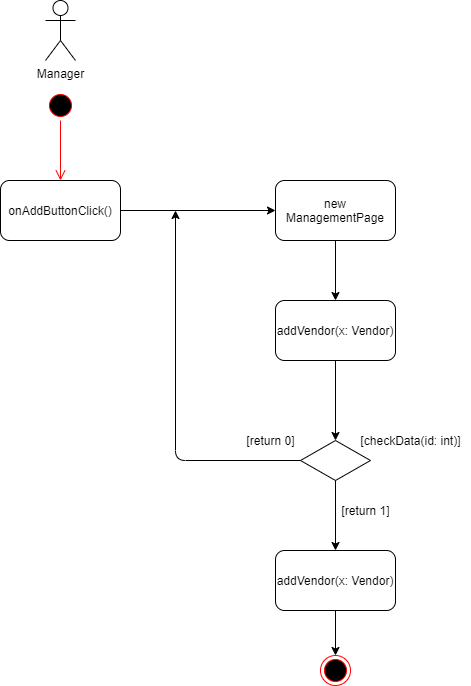

The diagram above was exported from draw.io. Its source (the exported page's mxGraphModel, read from the mxfile embedded in the PNG):
<mxGraphModel dx="868" dy="482" grid="1" gridSize="10" guides="1" tooltips="1" connect="1" arrows="1" fold="1" page="1" pageScale="1" pageWidth="827" pageHeight="1169" math="0" shadow="0">
  <root>
    <mxCell id="0" />
    <mxCell id="1" parent="0" />
    <mxCell id="5hQVobz80JFgihwK8SIt-1" value="Manager" style="shape=umlActor;verticalLabelPosition=bottom;labelBackgroundColor=#ffffff;verticalAlign=top;html=1;outlineConnect=0;" parent="1" vertex="1">
      <mxGeometry x="150" y="40" width="30" height="60" as="geometry" />
    </mxCell>
    <mxCell id="5hQVobz80JFgihwK8SIt-2" value="" style="ellipse;html=1;shape=startState;fillColor=#000000;strokeColor=#ff0000;" parent="1" vertex="1">
      <mxGeometry x="150" y="130" width="30" height="30" as="geometry" />
    </mxCell>
    <mxCell id="5hQVobz80JFgihwK8SIt-3" value="" style="edgeStyle=orthogonalEdgeStyle;html=1;verticalAlign=bottom;endArrow=open;endSize=8;strokeColor=#ff0000;" parent="1" source="5hQVobz80JFgihwK8SIt-2" edge="1">
      <mxGeometry relative="1" as="geometry">
        <mxPoint x="165" y="220" as="targetPoint" />
      </mxGeometry>
    </mxCell>
    <mxCell id="5hQVobz80JFgihwK8SIt-4" value="onAddButtonClick()" style="rounded=1;whiteSpace=wrap;html=1;" parent="1" vertex="1">
      <mxGeometry x="105" y="220" width="120" height="60" as="geometry" />
    </mxCell>
    <mxCell id="5hQVobz80JFgihwK8SIt-5" value="new ManagementPage" style="rounded=1;whiteSpace=wrap;html=1;" parent="1" vertex="1">
      <mxGeometry x="380" y="220" width="120" height="60" as="geometry" />
    </mxCell>
    <mxCell id="5hQVobz80JFgihwK8SIt-6" value="addVendor(x: Vendor)" style="rounded=1;whiteSpace=wrap;html=1;" parent="1" vertex="1">
      <mxGeometry x="380" y="340" width="120" height="60" as="geometry" />
    </mxCell>
    <mxCell id="5hQVobz80JFgihwK8SIt-7" value="" style="rhombus;whiteSpace=wrap;html=1;" parent="1" vertex="1">
      <mxGeometry x="405" y="480" width="70" height="40" as="geometry" />
    </mxCell>
    <mxCell id="5hQVobz80JFgihwK8SIt-8" value="[checkData(id: int)]" style="text;html=1;align=center;verticalAlign=middle;resizable=0;points=[];autosize=1;" parent="1" vertex="1">
      <mxGeometry x="455" y="470" width="120" height="20" as="geometry" />
    </mxCell>
    <mxCell id="5hQVobz80JFgihwK8SIt-9" value="" style="endArrow=classic;html=1;exitX=0.5;exitY=1;exitDx=0;exitDy=0;" parent="1" source="5hQVobz80JFgihwK8SIt-7" edge="1">
      <mxGeometry width="50" height="50" relative="1" as="geometry">
        <mxPoint x="250" y="560" as="sourcePoint" />
        <mxPoint x="440" y="590" as="targetPoint" />
      </mxGeometry>
    </mxCell>
    <mxCell id="5hQVobz80JFgihwK8SIt-10" value="[return 1]" style="text;html=1;align=center;verticalAlign=middle;resizable=0;points=[];autosize=1;" parent="1" vertex="1">
      <mxGeometry x="440" y="540" width="60" height="20" as="geometry" />
    </mxCell>
    <mxCell id="5hQVobz80JFgihwK8SIt-11" value="[return 0]" style="text;html=1;align=center;verticalAlign=middle;resizable=0;points=[];autosize=1;" parent="1" vertex="1">
      <mxGeometry x="345" y="470" width="60" height="20" as="geometry" />
    </mxCell>
    <mxCell id="5hQVobz80JFgihwK8SIt-12" value="addVendor(x: Vendor)" style="rounded=1;whiteSpace=wrap;html=1;" parent="1" vertex="1">
      <mxGeometry x="380" y="590" width="120" height="60" as="geometry" />
    </mxCell>
    <mxCell id="5hQVobz80JFgihwK8SIt-13" value="" style="endArrow=classic;html=1;exitX=0.5;exitY=1;exitDx=0;exitDy=0;" parent="1" source="5hQVobz80JFgihwK8SIt-12" target="5hQVobz80JFgihwK8SIt-14" edge="1">
      <mxGeometry width="50" height="50" relative="1" as="geometry">
        <mxPoint x="250" y="560" as="sourcePoint" />
        <mxPoint x="440" y="710" as="targetPoint" />
      </mxGeometry>
    </mxCell>
    <mxCell id="5hQVobz80JFgihwK8SIt-14" value="" style="ellipse;html=1;shape=endState;fillColor=#000000;strokeColor=#ff0000;" parent="1" vertex="1">
      <mxGeometry x="425" y="695" width="30" height="30" as="geometry" />
    </mxCell>
    <mxCell id="5hQVobz80JFgihwK8SIt-16" value="" style="endArrow=classic;html=1;exitX=0.5;exitY=1;exitDx=0;exitDy=0;entryX=0.5;entryY=0;entryDx=0;entryDy=0;" parent="1" source="5hQVobz80JFgihwK8SIt-6" target="5hQVobz80JFgihwK8SIt-7" edge="1">
      <mxGeometry width="50" height="50" relative="1" as="geometry">
        <mxPoint x="250" y="470" as="sourcePoint" />
        <mxPoint x="300" y="420" as="targetPoint" />
      </mxGeometry>
    </mxCell>
    <mxCell id="5hQVobz80JFgihwK8SIt-17" value="" style="endArrow=classic;html=1;entryX=0.5;entryY=0;entryDx=0;entryDy=0;" parent="1" source="5hQVobz80JFgihwK8SIt-5" target="5hQVobz80JFgihwK8SIt-6" edge="1">
      <mxGeometry width="50" height="50" relative="1" as="geometry">
        <mxPoint x="450" y="410" as="sourcePoint" />
        <mxPoint x="450" y="489.9999999999999" as="targetPoint" />
      </mxGeometry>
    </mxCell>
    <mxCell id="5hQVobz80JFgihwK8SIt-18" value="" style="endArrow=classic;html=1;exitX=1;exitY=0.5;exitDx=0;exitDy=0;" parent="1" source="5hQVobz80JFgihwK8SIt-4" target="5hQVobz80JFgihwK8SIt-5" edge="1">
      <mxGeometry width="50" height="50" relative="1" as="geometry">
        <mxPoint x="250" y="390" as="sourcePoint" />
        <mxPoint x="300" y="340" as="targetPoint" />
      </mxGeometry>
    </mxCell>
    <mxCell id="5hQVobz80JFgihwK8SIt-19" value="" style="endArrow=classic;html=1;exitX=0;exitY=0.5;exitDx=0;exitDy=0;" parent="1" source="5hQVobz80JFgihwK8SIt-7" edge="1">
      <mxGeometry width="50" height="50" relative="1" as="geometry">
        <mxPoint x="400" y="500" as="sourcePoint" />
        <mxPoint x="280" y="250" as="targetPoint" />
        <Array as="points">
          <mxPoint x="280" y="500" />
        </Array>
      </mxGeometry>
    </mxCell>
  </root>
</mxGraphModel>